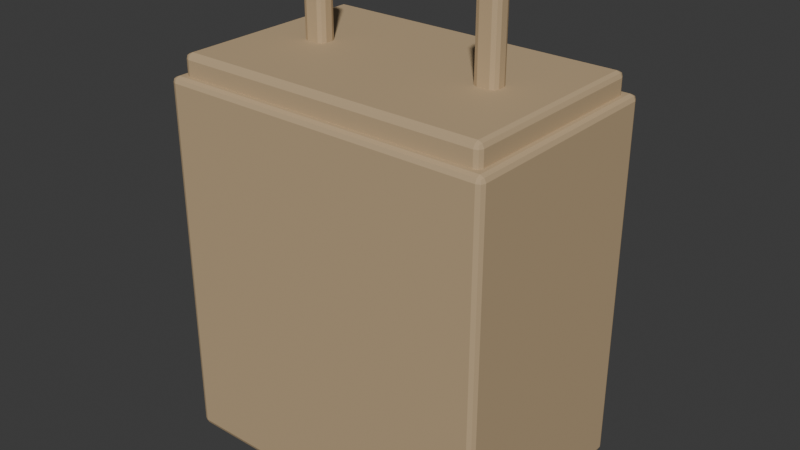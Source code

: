 # Source: Bag.blend  (saved by Blender 4.5.92; exported with 4.5.12 LTS)
import bpy
from mathutils import Matrix  # noqa: F401  (used for matrix-valued properties, if any)

bpy.ops.wm.read_factory_settings(use_empty=True)
scene = bpy.context.scene
scene.name = 'Scene'

# ---- collections
col_collection = bpy.data.collections.new('Collection'); scene.collection.children.link(col_collection)

# ---- materials (node trees are filled in below, after node groups)
mat_mat_bag = bpy.data.materials.new('MAT_Bag')

# ---- material node trees
mat_mat_bag.use_nodes = True; mat_mat_bag.node_tree.nodes.clear()
_N = mat_mat_bag.node_tree.nodes; _L = mat_mat_bag.node_tree.links
n0 = _N.new('ShaderNodeBsdfPrincipled'); n0.name = 'Principled BSDF'; n0.location = (-200, 100)
n0.inputs[0].default_value = (0.52, 0.38, 0.22, 1.0)
n0.inputs[2].default_value = 0.75
n1 = _N.new('ShaderNodeOutputMaterial'); n1.name = 'Material Output'; n1.location = (200, 100)
_L.new(n0.outputs[0], n1.inputs[0])
n1.is_active_output = True

# ---- world
world_world = bpy.data.worlds.new('World'); scene.world = world_world
world_world.use_nodes = True; world_world.node_tree.nodes.clear()
_N = world_world.node_tree.nodes; _L = world_world.node_tree.links
n0 = _N.new('ShaderNodeOutputWorld'); n0.name = 'World Output'; n0.location = (200, 100)
n1 = _N.new('ShaderNodeBackground'); n1.name = 'Background'; n1.location = (-200, 100)
n1.inputs[0].default_value = (0.05088, 0.05088, 0.05088, 1.0)
_L.new(n1.outputs[0], n0.inputs[0])
n0.is_active_output = True
world_world.color = (0.05088, 0.05088, 0.05088)
world_world.sun_shadow_jitter_overblur = 0.0

# ---- meshes
me_bagmesh = bpy.data.meshes.new('BagMesh')
me_bagmesh.from_pydata([(-0.174, -0.114, 0.0), (-0.174, -0.12, 0.006), (-0.18, -0.114, 0.006), (-0.174, -0.1182, 0.001757), (-0.1775, -0.1175, 0.002536), (-0.1782, -0.1182, 0.006), (-0.1782, -0.114, 0.001757), (-0.174, -0.12, 0.394), (-0.174, -0.114, 0.4), (-0.18, -0.114, 0.394), (-0.174, -0.1182, 0.3982), (-0.1775, -0.1175, 0.3975), (-0.1782, -0.114, 0.3982), (-0.1782, -0.1182, 0.394), (-0.174, 0.114, 0.0), (-0.18, 0.114, 0.006), (-0.174, 0.12, 0.006), (-0.1782, 0.114, 0.001757), (-0.1775, 0.1175, 0.002536), (-0.1782, 0.1182, 0.006), (-0.174, 0.1182, 0.001757), (-0.174, 0.114, 0.4), (-0.174, 0.12, 0.394), (-0.18, 0.114, 0.394), (-0.174, 0.1182, 0.3982), (-0.1775, 0.1175, 0.3975), (-0.1782, 0.1182, 0.394), (-0.1782, 0.114, 0.3982), (0.174, -0.114, 0.0), (0.18, -0.114, 0.006), (0.174, -0.12, 0.006), (0.1782, -0.114, 0.001757), (0.1775, -0.1175, 0.002536), (0.1782, -0.1182, 0.006), (0.174, -0.1182, 0.001757), (0.174, -0.114, 0.4), (0.174, -0.12, 0.394), (0.18, -0.114, 0.394), (0.174, -0.1182, 0.3982), (0.1775, -0.1175, 0.3975), (0.1782, -0.1182, 0.394), (0.1782, -0.114, 0.3982), (0.174, 0.114, 0.0), (0.174, 0.12, 0.006), (0.18, 0.114, 0.006), (0.174, 0.1182, 0.001757), (0.1775, 0.1175, 0.002536), (0.1782, 0.1182, 0.006), (0.1782, 0.114, 0.001757), (0.174, 0.114, 0.4), (0.18, 0.114, 0.394), (0.174, 0.12, 0.394), (0.1782, 0.114, 0.3982), (0.1775, 0.1175, 0.3975), (0.1782, 0.1182, 0.394), (0.174, 0.1182, 0.3982), (-0.164, -0.104, 0.3875), (-0.164, -0.11, 0.3935), (-0.17, -0.104, 0.3935), (-0.164, -0.1082, 0.3893), (-0.1675, -0.1075, 0.39), (-0.1682, -0.1082, 0.3935), (-0.1682, -0.104, 0.3893), (-0.164, -0.11, 0.4165), (-0.164, -0.104, 0.4225), (-0.17, -0.104, 0.4165), (-0.164, -0.1082, 0.4207), (-0.1675, -0.1075, 0.42), (-0.1682, -0.104, 0.4207), (-0.1682, -0.1082, 0.4165), (-0.164, 0.104, 0.3875), (-0.17, 0.104, 0.3935), (-0.164, 0.11, 0.3935), (-0.1682, 0.104, 0.3893), (-0.1675, 0.1075, 0.39), (-0.1682, 0.1082, 0.3935), (-0.164, 0.1082, 0.3893), (-0.164, 0.104, 0.4225), (-0.164, 0.11, 0.4165), (-0.17, 0.104, 0.4165), (-0.164, 0.1082, 0.4207), (-0.1675, 0.1075, 0.42), (-0.1682, 0.1082, 0.4165), (-0.1682, 0.104, 0.4207), (0.164, -0.104, 0.3875), (0.17, -0.104, 0.3935), (0.164, -0.11, 0.3935), (0.1682, -0.104, 0.3893), (0.1675, -0.1075, 0.39), (0.1682, -0.1082, 0.3935), (0.164, -0.1082, 0.3893), (0.164, -0.104, 0.4225), (0.164, -0.11, 0.4165), (0.17, -0.104, 0.4165), (0.164, -0.1082, 0.4207), (0.1675, -0.1075, 0.42), (0.1682, -0.1082, 0.4165), (0.1682, -0.104, 0.4207), (0.164, 0.104, 0.3875), (0.164, 0.11, 0.3935), (0.17, 0.104, 0.3935), (0.164, 0.1082, 0.3893), (0.1675, 0.1075, 0.39), (0.1682, 0.1082, 0.3935), (0.1682, 0.104, 0.3893), (0.164, 0.104, 0.4225), (0.17, 0.104, 0.4165), (0.164, 0.11, 0.4165), (0.1682, 0.104, 0.4207), (0.1675, 0.1075, 0.42), (0.1682, 0.1082, 0.4165), (0.164, 0.1082, 0.4207), (-0.1065, -0.004, 0.41), (-0.1065, -0.01, 0.416), (-0.1125, -0.004, 0.416), (-0.1065, -0.008243, 0.4118), (-0.11, -0.007464, 0.4125), (-0.1107, -0.008243, 0.416), (-0.1107, -0.004, 0.4118), (-0.1065, -0.01, 0.504), (-0.1065, -0.004, 0.51), (-0.1125, -0.004, 0.504), (-0.1065, -0.008243, 0.5082), (-0.11, -0.007464, 0.5075), (-0.1107, -0.004, 0.5082), (-0.1107, -0.008243, 0.504), (-0.1065, 0.004, 0.41), (-0.1125, 0.004, 0.416), (-0.1065, 0.01, 0.416), (-0.1107, 0.004, 0.4118), (-0.11, 0.007464, 0.4125), (-0.1107, 0.008243, 0.416), (-0.1065, 0.008243, 0.4118), (-0.1065, 0.004, 0.51), (-0.1065, 0.01, 0.504), (-0.1125, 0.004, 0.504), (-0.1065, 0.008243, 0.5082), (-0.11, 0.007464, 0.5075), (-0.1107, 0.008243, 0.504), (-0.1107, 0.004, 0.5082), (-0.0935, -0.004, 0.41), (-0.0875, -0.004, 0.416), (-0.0935, -0.01, 0.416), (-0.08926, -0.004, 0.4118), (-0.09004, -0.007464, 0.4125), (-0.08926, -0.008243, 0.416), (-0.0935, -0.008243, 0.4118), (-0.0935, -0.004, 0.51), (-0.0935, -0.01, 0.504), (-0.0875, -0.004, 0.504), (-0.0935, -0.008243, 0.5082), (-0.09004, -0.007464, 0.5075), (-0.08926, -0.008243, 0.504), (-0.08926, -0.004, 0.5082), (-0.0935, 0.004, 0.41), (-0.0935, 0.01, 0.416), (-0.0875, 0.004, 0.416), (-0.0935, 0.008243, 0.4118), (-0.09004, 0.007464, 0.4125), (-0.08926, 0.008243, 0.416), (-0.08926, 0.004, 0.4118), (-0.0935, 0.004, 0.51), (-0.0875, 0.004, 0.504), (-0.0935, 0.01, 0.504), (-0.08926, 0.004, 0.5082), (-0.09004, 0.007464, 0.5075), (-0.08926, 0.008243, 0.504), (-0.0935, 0.008243, 0.5082), (0.0935, -0.004, 0.41), (0.0935, -0.01, 0.416), (0.0875, -0.004, 0.416), (0.0935, -0.008243, 0.4118), (0.09004, -0.007464, 0.4125), (0.08926, -0.008243, 0.416), (0.08926, -0.004, 0.4118), (0.0935, -0.01, 0.504), (0.0935, -0.004, 0.51), (0.0875, -0.004, 0.504), (0.0935, -0.008243, 0.5082), (0.09004, -0.007464, 0.5075), (0.08926, -0.004, 0.5082), (0.08926, -0.008243, 0.504), (0.0935, 0.004, 0.41), (0.0875, 0.004, 0.416), (0.0935, 0.01, 0.416), (0.08926, 0.004, 0.4118), (0.09004, 0.007464, 0.4125), (0.08926, 0.008243, 0.416), (0.0935, 0.008243, 0.4118), (0.0935, 0.004, 0.51), (0.0935, 0.01, 0.504), (0.0875, 0.004, 0.504), (0.0935, 0.008243, 0.5082), (0.09004, 0.007464, 0.5075), (0.08926, 0.008243, 0.504), (0.08926, 0.004, 0.5082), (0.1065, -0.004, 0.41), (0.1125, -0.004, 0.416), (0.1065, -0.01, 0.416), (0.1107, -0.004, 0.4118), (0.11, -0.007464, 0.4125), (0.1107, -0.008243, 0.416), (0.1065, -0.008243, 0.4118), (0.1065, -0.004, 0.51), (0.1065, -0.01, 0.504), (0.1125, -0.004, 0.504), (0.1065, -0.008243, 0.5082), (0.11, -0.007464, 0.5075), (0.1107, -0.008243, 0.504), (0.1107, -0.004, 0.5082), (0.1065, 0.004, 0.41), (0.1065, 0.01, 0.416), (0.1125, 0.004, 0.416), (0.1065, 0.008243, 0.4118), (0.11, 0.007464, 0.4125), (0.1107, 0.008243, 0.416), (0.1107, 0.004, 0.4118), (0.1065, 0.004, 0.51), (0.1125, 0.004, 0.504), (0.1065, 0.01, 0.504), (0.1107, 0.004, 0.5082), (0.11, 0.007464, 0.5075), (0.1107, 0.008243, 0.504), (0.1065, 0.008243, 0.5082)], [], [(0, 3, 4, 6), (1, 5, 4, 3), (2, 6, 4, 5), (7, 10, 11, 13), (8, 12, 11, 10), (9, 13, 11, 12), (14, 17, 18, 20), (15, 19, 18, 17), (16, 20, 18, 19), (21, 24, 25, 27), (22, 26, 25, 24), (23, 27, 25, 26), (28, 31, 32, 34), (29, 33, 32, 31), (30, 34, 32, 33), (35, 38, 39, 41), (36, 40, 39, 38), (37, 41, 39, 40), (42, 45, 46, 48), (43, 47, 46, 45), (44, 48, 46, 47), (49, 52, 53, 55), (50, 54, 53, 52), (51, 55, 53, 54), (56, 59, 60, 62), (57, 61, 60, 59), (58, 62, 60, 61), (63, 66, 67, 69), (64, 68, 67, 66), (65, 69, 67, 68), (70, 73, 74, 76), (71, 75, 74, 73), (72, 76, 74, 75), (77, 80, 81, 83), (78, 82, 81, 80), (79, 83, 81, 82), (84, 87, 88, 90), (85, 89, 88, 87), (86, 90, 88, 89), (91, 94, 95, 97), (92, 96, 95, 94), (93, 97, 95, 96), (98, 101, 102, 104), (99, 103, 102, 101), (100, 104, 102, 103), (105, 108, 109, 111), (106, 110, 109, 108), (107, 111, 109, 110), (112, 115, 116, 118), (113, 117, 116, 115), (114, 118, 116, 117), (119, 122, 123, 125), (120, 124, 123, 122), (121, 125, 123, 124), (126, 129, 130, 132), (127, 131, 130, 129), (128, 132, 130, 131), (133, 136, 137, 139), (134, 138, 137, 136), (135, 139, 137, 138), (140, 143, 144, 146), (141, 145, 144, 143), (142, 146, 144, 145), (147, 150, 151, 153), (148, 152, 151, 150), (149, 153, 151, 152), (154, 157, 158, 160), (155, 159, 158, 157), (156, 160, 158, 159), (161, 164, 165, 167), (162, 166, 165, 164), (163, 167, 165, 166), (168, 171, 172, 174), (169, 173, 172, 171), (170, 174, 172, 173), (175, 178, 179, 181), (176, 180, 179, 178), (177, 181, 179, 180), (182, 185, 186, 188), (183, 187, 186, 185), (184, 188, 186, 187), (189, 192, 193, 195), (190, 194, 193, 192), (191, 195, 193, 194), (196, 199, 200, 202), (197, 201, 200, 199), (198, 202, 200, 201), (203, 206, 207, 209), (204, 208, 207, 206), (205, 209, 207, 208), (210, 213, 214, 216), (211, 215, 214, 213), (212, 216, 214, 215), (217, 220, 221, 223), (218, 222, 221, 220), (219, 223, 221, 222), (14, 0, 6, 17), (17, 6, 2, 15), (1, 7, 13, 5), (5, 13, 9, 2), (8, 21, 27, 12), (12, 27, 23, 9), (22, 16, 19, 26), (26, 19, 15, 23), (42, 14, 20, 45), (45, 20, 16, 43), (21, 49, 55, 24), (24, 55, 51, 22), (50, 44, 47, 54), (54, 47, 43, 51), (28, 42, 48, 31), (31, 48, 44, 29), (49, 35, 41, 52), (52, 41, 37, 50), (36, 30, 33, 40), (40, 33, 29, 37), (0, 28, 34, 3), (3, 34, 30, 1), (35, 8, 10, 38), (38, 10, 7, 36), (70, 56, 62, 73), (73, 62, 58, 71), (57, 63, 69, 61), (61, 69, 65, 58), (64, 77, 83, 68), (68, 83, 79, 65), (78, 72, 75, 82), (82, 75, 71, 79), (98, 70, 76, 101), (101, 76, 72, 99), (77, 105, 111, 80), (80, 111, 107, 78), (106, 100, 103, 110), (110, 103, 99, 107), (84, 98, 104, 87), (87, 104, 100, 85), (105, 91, 97, 108), (108, 97, 93, 106), (92, 86, 89, 96), (96, 89, 85, 93), (56, 84, 90, 59), (59, 90, 86, 57), (91, 64, 66, 94), (94, 66, 63, 92), (126, 112, 118, 129), (129, 118, 114, 127), (113, 119, 125, 117), (117, 125, 121, 114), (120, 133, 139, 124), (124, 139, 135, 121), (134, 128, 131, 138), (138, 131, 127, 135), (154, 126, 132, 157), (157, 132, 128, 155), (133, 161, 167, 136), (136, 167, 163, 134), (162, 156, 159, 166), (166, 159, 155, 163), (140, 154, 160, 143), (143, 160, 156, 141), (161, 147, 153, 164), (164, 153, 149, 162), (148, 142, 145, 152), (152, 145, 141, 149), (112, 140, 146, 115), (115, 146, 142, 113), (147, 120, 122, 150), (150, 122, 119, 148), (182, 168, 174, 185), (185, 174, 170, 183), (169, 175, 181, 173), (173, 181, 177, 170), (176, 189, 195, 180), (180, 195, 191, 177), (190, 184, 187, 194), (194, 187, 183, 191), (210, 182, 188, 213), (213, 188, 184, 211), (189, 217, 223, 192), (192, 223, 219, 190), (218, 212, 215, 222), (222, 215, 211, 219), (196, 210, 216, 199), (199, 216, 212, 197), (217, 203, 209, 220), (220, 209, 205, 218), (204, 198, 201, 208), (208, 201, 197, 205), (168, 196, 202, 171), (171, 202, 198, 169), (203, 176, 178, 206), (206, 178, 175, 204), (14, 42, 28, 0), (2, 9, 23, 15), (30, 36, 7, 1), (49, 21, 8, 35), (16, 22, 51, 43), (44, 50, 37, 29), (70, 98, 84, 56), (58, 65, 79, 71), (86, 92, 63, 57), (105, 77, 64, 91), (72, 78, 107, 99), (100, 106, 93, 85), (126, 154, 140, 112), (114, 121, 135, 127), (142, 148, 119, 113), (161, 133, 120, 147), (128, 134, 163, 155), (156, 162, 149, 141), (182, 210, 196, 168), (170, 177, 191, 183), (198, 204, 175, 169), (217, 189, 176, 203), (184, 190, 219, 211), (212, 218, 205, 197)])
_uv = me_bagmesh.uv_layers.new(name='UVMap')
_uv.uv.foreach_set('vector', [0.1292, 0.7437, 0.1292, 0.75, 0.1268, 0.75, 0.125, 0.7438, 0.3788, 0.9958, 0.3787, 1.0, 0.3766, 1.0, 0.375, 0.9958, 0.3787, 0.00625, 0.375, 0.00625, 0.375, 0.002642, 0.3787, 0.0, 0.6213, 0.9958, 0.625, 0.9958, 0.625, 0.9982, 0.6212, 1.0, 0.8708, 0.7437, 0.875, 0.7438, 0.875, 0.7474, 0.8708, 0.75, 0.6213, 0.00625, 0.6212, 0.0, 0.6234, 0.0, 0.625, 0.00625, 0.1292, 0.5063, 0.125, 0.5063, 0.125, 0.5026, 0.1292, 0.5, 0.3787, 0.2438, 0.3787, 0.25, 0.3758, 0.2509, 0.375, 0.2437, 0.3787, 0.2542, 0.375, 0.2542, 0.3758, 0.2509, 0.3787, 0.25, 0.8708, 0.5063, 0.8708, 0.5, 0.8732, 0.5, 0.875, 0.5063, 0.6213, 0.2542, 0.6212, 0.25, 0.6242, 0.2487, 0.625, 0.2542, 0.6213, 0.2438, 0.625, 0.2438, 0.6242, 0.2487, 0.6212, 0.25, 0.3708, 0.7437, 0.375, 0.7437, 0.3755, 0.7497, 0.3729, 0.7521, 0.3787, 0.7437, 0.3787, 0.75, 0.3755, 0.7497, 0.375, 0.7437, 0.3787, 0.7542, 0.3729, 0.7521, 0.3755, 0.7497, 0.3787, 0.75, 0.6292, 0.7437, 0.6271, 0.7521, 0.6251, 0.7491, 0.625, 0.7438, 0.6213, 0.7542, 0.6212, 0.75, 0.6251, 0.7491, 0.6271, 0.7521, 0.6213, 0.7437, 0.625, 0.7438, 0.6251, 0.7491, 0.6212, 0.75, 0.3708, 0.5063, 0.3729, 0.4979, 0.3749, 0.5009, 0.375, 0.5063, 0.3788, 0.4958, 0.3788, 0.5, 0.3749, 0.5009, 0.3729, 0.4979, 0.3787, 0.5062, 0.375, 0.5063, 0.3749, 0.5009, 0.3788, 0.5, 0.6292, 0.5063, 0.625, 0.5063, 0.6245, 0.5003, 0.6271, 0.4979, 0.6213, 0.5062, 0.6212, 0.5, 0.6245, 0.5003, 0.625, 0.5063, 0.6213, 0.4958, 0.6271, 0.4979, 0.6245, 0.5003, 0.6212, 0.5, 0.1294, 0.7432, 0.1294, 0.75, 0.1269, 0.75, 0.125, 0.7432, 0.4179, 0.9956, 0.4179, 1.0, 0.3931, 1.0, 0.375, 0.9956, 0.4179, 0.006818, 0.375, 0.006818, 0.375, 0.002882, 0.4179, 0.0, 0.5821, 0.9956, 0.625, 0.9956, 0.625, 0.9981, 0.5821, 1.0, 0.8706, 0.7432, 0.875, 0.7432, 0.875, 0.7471, 0.8706, 0.75, 0.5821, 0.006818, 0.5821, 0.0, 0.6069, 0.0, 0.625, 0.006818, 0.1294, 0.5068, 0.125, 0.5068, 0.125, 0.5029, 0.1294, 0.5, 0.4179, 0.2432, 0.4179, 0.25, 0.3841, 0.2509, 0.375, 0.2432, 0.4179, 0.2544, 0.375, 0.2544, 0.3841, 0.2509, 0.4179, 0.25, 0.8706, 0.5068, 0.8706, 0.5, 0.8731, 0.5, 0.875, 0.5068, 0.5821, 0.2544, 0.5821, 0.25, 0.6159, 0.2486, 0.625, 0.2544, 0.5821, 0.2432, 0.625, 0.2432, 0.6159, 0.2486, 0.5821, 0.25, 0.3706, 0.7432, 0.375, 0.7432, 0.381, 0.7497, 0.3728, 0.7522, 0.4179, 0.7432, 0.4179, 0.75, 0.381, 0.7497, 0.375, 0.7432, 0.4179, 0.7544, 0.3728, 0.7522, 0.381, 0.7497, 0.4179, 0.75, 0.6294, 0.7432, 0.6272, 0.7522, 0.6196, 0.749, 0.625, 0.7432, 0.5821, 0.7544, 0.5821, 0.75, 0.6196, 0.749, 0.6272, 0.7522, 0.5821, 0.7432, 0.625, 0.7432, 0.6196, 0.749, 0.5821, 0.75, 0.3706, 0.5068, 0.3728, 0.4978, 0.3804, 0.501, 0.375, 0.5068, 0.4179, 0.4956, 0.4179, 0.5, 0.3804, 0.501, 0.3728, 0.4978, 0.4179, 0.5068, 0.375, 0.5068, 0.3804, 0.501, 0.4179, 0.5, 0.6294, 0.5068, 0.625, 0.5068, 0.619, 0.5003, 0.6272, 0.4978, 0.5821, 0.5068, 0.5821, 0.5, 0.619, 0.5003, 0.625, 0.5068, 0.5821, 0.4956, 0.6272, 0.4978, 0.619, 0.5003, 0.5821, 0.5, 0.185, 0.675, 0.185, 0.75, 0.1504, 0.75, 0.125, 0.675, 0.39, 0.94, 0.39, 1.0, 0.3813, 1.0, 0.375, 0.94, 0.39, 0.075, 0.375, 0.075, 0.375, 0.0317, 0.39, 0.0, 0.61, 0.94, 0.625, 0.94, 0.625, 0.9746, 0.61, 1.0, 0.815, 0.675, 0.875, 0.675, 0.875, 0.7183, 0.815, 0.75, 0.61, 0.075, 0.61, 0.0, 0.6187, 0.0, 0.625, 0.075, 0.185, 0.575, 0.125, 0.575, 0.125, 0.5317, 0.185, 0.5, 0.39, 0.175, 0.39, 0.25, 0.3782, 0.2627, 0.375, 0.175, 0.39, 0.31, 0.375, 0.31, 0.3782, 0.2627, 0.39, 0.25, 0.815, 0.575, 0.815, 0.5, 0.8496, 0.5, 0.875, 0.575, 0.61, 0.31, 0.61, 0.25, 0.6218, 0.2342, 0.625, 0.31, 0.61, 0.175, 0.625, 0.175, 0.6218, 0.2342, 0.61, 0.25, 0.315, 0.675, 0.375, 0.675, 0.3771, 0.7479, 0.345, 0.78, 0.39, 0.675, 0.39, 0.75, 0.3771, 0.7479, 0.375, 0.675, 0.39, 0.81, 0.345, 0.78, 0.3771, 0.7479, 0.39, 0.75, 0.685, 0.675, 0.655, 0.78, 0.6313, 0.7394, 0.625, 0.675, 0.61, 0.81, 0.61, 0.75, 0.6313, 0.7394, 0.655, 0.78, 0.61, 0.675, 0.625, 0.675, 0.6313, 0.7394, 0.61, 0.75, 0.315, 0.575, 0.345, 0.47, 0.3687, 0.5106, 0.375, 0.575, 0.39, 0.44, 0.39, 0.5, 0.3687, 0.5106, 0.345, 0.47, 0.39, 0.575, 0.375, 0.575, 0.3687, 0.5106, 0.39, 0.5, 0.685, 0.575, 0.625, 0.575, 0.6229, 0.5021, 0.655, 0.47, 0.61, 0.575, 0.61, 0.5, 0.6229, 0.5021, 0.625, 0.575, 0.61, 0.44, 0.655, 0.47, 0.6229, 0.5021, 0.61, 0.5, 0.185, 0.675, 0.185, 0.75, 0.1504, 0.75, 0.125, 0.675, 0.39, 0.94, 0.39, 1.0, 0.3813, 1.0, 0.375, 0.94, 0.39, 0.075, 0.375, 0.075, 0.375, 0.0317, 0.39, 0.0, 0.61, 0.94, 0.625, 0.94, 0.625, 0.9746, 0.61, 1.0, 0.815, 0.675, 0.875, 0.675, 0.875, 0.7183, 0.815, 0.75, 0.61, 0.075, 0.61, 0.0, 0.6187, 0.0, 0.625, 0.075, 0.185, 0.575, 0.125, 0.575, 0.125, 0.5317, 0.185, 0.5, 0.39, 0.175, 0.39, 0.25, 0.3782, 0.2627, 0.375, 0.175, 0.39, 0.31, 0.375, 0.31, 0.3782, 0.2627, 0.39, 0.25, 0.815, 0.575, 0.815, 0.5, 0.8496, 0.5, 0.875, 0.575, 0.61, 0.31, 0.61, 0.25, 0.6218, 0.2342, 0.625, 0.31, 0.61, 0.175, 0.625, 0.175, 0.6218, 0.2342, 0.61, 0.25, 0.315, 0.675, 0.375, 0.675, 0.3771, 0.7479, 0.345, 0.78, 0.39, 0.675, 0.39, 0.75, 0.3771, 0.7479, 0.375, 0.675, 0.39, 0.81, 0.345, 0.78, 0.3771, 0.7479, 0.39, 0.75, 0.685, 0.675, 0.655, 0.78, 0.6313, 0.7394, 0.625, 0.675, 0.61, 0.81, 0.61, 0.75, 0.6313, 0.7394, 0.655, 0.78, 0.61, 0.675, 0.625, 0.675, 0.6313, 0.7394, 0.61, 0.75, 0.315, 0.575, 0.345, 0.47, 0.3687, 0.5106, 0.375, 0.575, 0.39, 0.44, 0.39, 0.5, 0.3687, 0.5106, 0.345, 0.47, 0.39, 0.575, 0.375, 0.575, 0.3687, 0.5106, 0.39, 0.5, 0.685, 0.575, 0.625, 0.575, 0.6229, 0.5021, 0.655, 0.47, 0.61, 0.575, 0.61, 0.5, 0.6229, 0.5021, 0.625, 0.575, 0.61, 0.44, 0.655, 0.47, 0.6229, 0.5021, 0.61, 0.5, 0.1292, 0.5063, 0.1292, 0.7437, 0.125, 0.7438, 0.125, 0.5063, 0.375, 0.2437, 0.375, 0.00625, 0.3787, 0.00625, 0.3787, 0.2438, 0.3788, 0.9958, 0.6213, 0.9958, 0.6212, 1.0, 0.3787, 1.0, 0.3787, 0.0, 0.6212, 0.0, 0.6213, 0.00625, 0.3787, 0.00625, 0.8708, 0.7437, 0.8708, 0.5063, 0.875, 0.5063, 0.875, 0.7438, 0.625, 0.00625, 0.625, 0.2438, 0.6213, 0.2438, 0.6213, 0.00625, 0.6213, 0.2542, 0.3787, 0.2542, 0.3787, 0.25, 0.6212, 0.25, 0.6212, 0.25, 0.3787, 0.25, 0.3787, 0.2438, 0.6213, 0.2438, 0.3708, 0.5063, 0.1292, 0.5063, 0.1292, 0.5, 0.3729, 0.4979, 0.3729, 0.4979, 0.375, 0.2542, 0.3787, 0.2542, 0.3788, 0.4958, 0.8708, 0.5063, 0.6292, 0.5063, 0.6271, 0.4979, 0.8708, 0.5, 0.625, 0.2542, 0.6271, 0.4979, 0.6213, 0.4958, 0.6213, 0.2542, 0.6213, 0.5062, 0.3787, 0.5062, 0.3788, 0.5, 0.6212, 0.5, 0.6212, 0.5, 0.3788, 0.5, 0.3788, 0.4958, 0.6213, 0.4958, 0.3708, 0.7437, 0.3708, 0.5063, 0.375, 0.5063, 0.375, 0.7437, 0.375, 0.7437, 0.375, 0.5063, 0.3787, 0.5062, 0.3787, 0.7437, 0.6292, 0.5063, 0.6292, 0.7437, 0.625, 0.7438, 0.625, 0.5063, 0.625, 0.5063, 0.625, 0.7438, 0.6213, 0.7437, 0.6213, 0.5062, 0.6213, 0.7542, 0.3787, 0.7542, 0.3787, 0.75, 0.6212, 0.75, 0.6212, 0.75, 0.3787, 0.75, 0.3787, 0.7437, 0.6213, 0.7437, 0.1292, 0.7437, 0.3708, 0.7437, 0.3729, 0.7521, 0.1292, 0.75, 0.375, 0.9958, 0.3729, 0.7521, 0.3787, 0.7542, 0.3788, 0.9958, 0.6292, 0.7437, 0.8708, 0.7437, 0.8708, 0.75, 0.6271, 0.7521, 0.6271, 0.7521, 0.625, 0.9958, 0.6213, 0.9958, 0.6213, 0.7542, 0.1294, 0.5068, 0.1294, 0.7432, 0.125, 0.7432, 0.125, 0.5068, 0.375, 0.2432, 0.375, 0.006818, 0.4179, 0.006818, 0.4179, 0.2432, 0.4179, 0.9956, 0.5821, 0.9956, 0.5821, 1.0, 0.4179, 1.0, 0.4179, 0.0, 0.5821, 0.0, 0.5821, 0.006818, 0.4179, 0.006818, 0.8706, 0.7432, 0.8706, 0.5068, 0.875, 0.5068, 0.875, 0.7432, 0.625, 0.006818, 0.625, 0.2432, 0.5821, 0.2432, 0.5821, 0.006818, 0.5821, 0.2544, 0.4179, 0.2544, 0.4179, 0.25, 0.5821, 0.25, 0.5821, 0.25, 0.4179, 0.25, 0.4179, 0.2432, 0.5821, 0.2432, 0.3706, 0.5068, 0.1294, 0.5068, 0.1294, 0.5, 0.3728, 0.4978, 0.3728, 0.4978, 0.375, 0.2544, 0.4179, 0.2544, 0.4179, 0.4956, 0.8706, 0.5068, 0.6294, 0.5068, 0.6272, 0.4978, 0.8706, 0.5, 0.625, 0.2544, 0.6272, 0.4978, 0.5821, 0.4956, 0.5821, 0.2544, 0.5821, 0.5068, 0.4179, 0.5068, 0.4179, 0.5, 0.5821, 0.5, 0.5821, 0.5, 0.4179, 0.5, 0.4179, 0.4956, 0.5821, 0.4956, 0.3706, 0.7432, 0.3706, 0.5068, 0.375, 0.5068, 0.375, 0.7432, 0.375, 0.7432, 0.375, 0.5068, 0.4179, 0.5068, 0.4179, 0.7432, 0.6294, 0.5068, 0.6294, 0.7432, 0.625, 0.7432, 0.625, 0.5068, 0.625, 0.5068, 0.625, 0.7432, 0.5821, 0.7432, 0.5821, 0.5068, 0.5821, 0.7544, 0.4179, 0.7544, 0.4179, 0.75, 0.5821, 0.75, 0.5821, 0.75, 0.4179, 0.75, 0.4179, 0.7432, 0.5821, 0.7432, 0.1294, 0.7432, 0.3706, 0.7432, 0.3728, 0.7522, 0.1294, 0.75, 0.375, 0.9956, 0.3728, 0.7522, 0.4179, 0.7544, 0.4179, 0.9956, 0.6294, 0.7432, 0.8706, 0.7432, 0.8706, 0.75, 0.6272, 0.7522, 0.6272, 0.7522, 0.625, 0.9956, 0.5821, 0.9956, 0.5821, 0.7544, 0.185, 0.575, 0.185, 0.675, 0.125, 0.675, 0.125, 0.575, 0.375, 0.175, 0.375, 0.075, 0.39, 0.075, 0.39, 0.175, 0.39, 0.94, 0.61, 0.94, 0.61, 1.0, 0.39, 1.0, 0.39, 0.0, 0.61, 0.0, 0.61, 0.075, 0.39, 0.075, 0.815, 0.675, 0.815, 0.575, 0.875, 0.575, 0.875, 0.675, 0.625, 0.075, 0.625, 0.175, 0.61, 0.175, 0.61, 0.075, 0.61, 0.31, 0.39, 0.31, 0.39, 0.25, 0.61, 0.25, 0.61, 0.25, 0.39, 0.25, 0.39, 0.175, 0.61, 0.175, 0.315, 0.575, 0.185, 0.575, 0.185, 0.5, 0.345, 0.47, 0.345, 0.47, 0.375, 0.31, 0.39, 0.31, 0.39, 0.44, 0.815, 0.575, 0.685, 0.575, 0.655, 0.47, 0.815, 0.5, 0.625, 0.31, 0.655, 0.47, 0.61, 0.44, 0.61, 0.31, 0.61, 0.575, 0.39, 0.575, 0.39, 0.5, 0.61, 0.5, 0.61, 0.5, 0.39, 0.5, 0.39, 0.44, 0.61, 0.44, 0.315, 0.675, 0.315, 0.575, 0.375, 0.575, 0.375, 0.675, 0.375, 0.675, 0.375, 0.575, 0.39, 0.575, 0.39, 0.675, 0.685, 0.575, 0.685, 0.675, 0.625, 0.675, 0.625, 0.575, 0.625, 0.575, 0.625, 0.675, 0.61, 0.675, 0.61, 0.575, 0.61, 0.81, 0.39, 0.81, 0.39, 0.75, 0.61, 0.75, 0.61, 0.75, 0.39, 0.75, 0.39, 0.675, 0.61, 0.675, 0.185, 0.675, 0.315, 0.675, 0.345, 0.78, 0.185, 0.75, 0.375, 0.94, 0.345, 0.78, 0.39, 0.81, 0.39, 0.94, 0.685, 0.675, 0.815, 0.675, 0.815, 0.75, 0.655, 0.78, 0.655, 0.78, 0.625, 0.94, 0.61, 0.94, 0.61, 0.81, 0.185, 0.575, 0.185, 0.675, 0.125, 0.675, 0.125, 0.575, 0.375, 0.175, 0.375, 0.075, 0.39, 0.075, 0.39, 0.175, 0.39, 0.94, 0.61, 0.94, 0.61, 1.0, 0.39, 1.0, 0.39, 0.0, 0.61, 0.0, 0.61, 0.075, 0.39, 0.075, 0.815, 0.675, 0.815, 0.575, 0.875, 0.575, 0.875, 0.675, 0.625, 0.075, 0.625, 0.175, 0.61, 0.175, 0.61, 0.075, 0.61, 0.31, 0.39, 0.31, 0.39, 0.25, 0.61, 0.25, 0.61, 0.25, 0.39, 0.25, 0.39, 0.175, 0.61, 0.175, 0.315, 0.575, 0.185, 0.575, 0.185, 0.5, 0.345, 0.47, 0.345, 0.47, 0.375, 0.31, 0.39, 0.31, 0.39, 0.44, 0.815, 0.575, 0.685, 0.575, 0.655, 0.47, 0.815, 0.5, 0.625, 0.31, 0.655, 0.47, 0.61, 0.44, 0.61, 0.31, 0.61, 0.575, 0.39, 0.575, 0.39, 0.5, 0.61, 0.5, 0.61, 0.5, 0.39, 0.5, 0.39, 0.44, 0.61, 0.44, 0.315, 0.675, 0.315, 0.575, 0.375, 0.575, 0.375, 0.675, 0.375, 0.675, 0.375, 0.575, 0.39, 0.575, 0.39, 0.675, 0.685, 0.575, 0.685, 0.675, 0.625, 0.675, 0.625, 0.575, 0.625, 0.575, 0.625, 0.675, 0.61, 0.675, 0.61, 0.575, 0.61, 0.81, 0.39, 0.81, 0.39, 0.75, 0.61, 0.75, 0.61, 0.75, 0.39, 0.75, 0.39, 0.675, 0.61, 0.675, 0.185, 0.675, 0.315, 0.675, 0.345, 0.78, 0.185, 0.75, 0.375, 0.94, 0.345, 0.78, 0.39, 0.81, 0.39, 0.94, 0.685, 0.675, 0.815, 0.675, 0.815, 0.75, 0.655, 0.78, 0.655, 0.78, 0.625, 0.94, 0.61, 0.94, 0.61, 0.81, 0.1292, 0.5063, 0.3708, 0.5063, 0.3708, 0.7437, 0.1292, 0.7437, 0.3787, 0.00625, 0.6213, 0.00625, 0.6213, 0.2438, 0.3787, 0.2438, 0.3787, 0.7542, 0.6213, 0.7542, 0.6213, 0.9958, 0.3788, 0.9958, 0.6292, 0.5063, 0.8708, 0.5063, 0.8708, 0.7437, 0.6292, 0.7437, 0.3787, 0.2542, 0.6213, 0.2542, 0.6213, 0.4958, 0.3788, 0.4958, 0.3787, 0.5062, 0.6213, 0.5062, 0.6213, 0.7437, 0.3787, 0.7437, 0.1294, 0.5068, 0.3706, 0.5068, 0.3706, 0.7432, 0.1294, 0.7432, 0.4179, 0.006818, 0.5821, 0.006818, 0.5821, 0.2432, 0.4179, 0.2432, 0.4179, 0.7544, 0.5821, 0.7544, 0.5821, 0.9956, 0.4179, 0.9956, 0.6294, 0.5068, 0.8706, 0.5068, 0.8706, 0.7432, 0.6294, 0.7432, 0.4179, 0.2544, 0.5821, 0.2544, 0.5821, 0.4956, 0.4179, 0.4956, 0.4179, 0.5068, 0.5821, 0.5068, 0.5821, 0.7432, 0.4179, 0.7432, 0.185, 0.575, 0.315, 0.575, 0.315, 0.675, 0.185, 0.675, 0.39, 0.075, 0.61, 0.075, 0.61, 0.175, 0.39, 0.175, 0.39, 0.81, 0.61, 0.81, 0.61, 0.94, 0.39, 0.94, 0.685, 0.575, 0.815, 0.575, 0.815, 0.675, 0.685, 0.675, 0.39, 0.31, 0.61, 0.31, 0.61, 0.44, 0.39, 0.44, 0.39, 0.575, 0.61, 0.575, 0.61, 0.675, 0.39, 0.675, 0.185, 0.575, 0.315, 0.575, 0.315, 0.675, 0.185, 0.675, 0.39, 0.075, 0.61, 0.075, 0.61, 0.175, 0.39, 0.175, 0.39, 0.81, 0.61, 0.81, 0.61, 0.94, 0.39, 0.94, 0.685, 0.575, 0.815, 0.575, 0.815, 0.675, 0.685, 0.675, 0.39, 0.31, 0.61, 0.31, 0.61, 0.44, 0.39, 0.44, 0.39, 0.575, 0.61, 0.575, 0.61, 0.675, 0.39, 0.675])
me_bagmesh.materials.append(mat_mat_bag)
me_bagmesh.update()

# ---- objects
ob_bag = bpy.data.objects.new('Bag', me_bagmesh)

# ---- transforms, parenting, visibility, modifiers, constraints
ob_bag.location = (0.0, 0.0, 0.0)

# ---- collection membership
col_collection.objects.link(ob_bag)

# ---- scene / render settings (as saved in the file)
scene.frame_start = 1; scene.frame_end = 250; scene.frame_set(1)
scene.render.engine = 'BLENDER_EEVEE_NEXT'
bpy.context.view_layer.update()

# ---- added for rendering (the .blend has no active camera and no usable light): camera, sun
cam_auto = bpy.data.cameras.new('AutoCamera')
cam_auto.lens = 50.0
cam_auto.sensor_width = 36.0
cam_auto.clip_end = 1000.0
ob_auto_camera = bpy.data.objects.new('AutoCamera', cam_auto)
scene.collection.objects.link(ob_auto_camera)
ob_auto_camera.location = (0.618795, -0.742554, 0.750036)
ob_auto_camera.rotation_euler = (1.09748, -7.21219e-08, 0.694738)
scene.camera = ob_auto_camera
light_auto_sun = bpy.data.lights.new('AutoSun', 'SUN')
light_auto_sun.energy = 3.0
light_auto_sun.angle = 0.0523599
ob_auto_sun = bpy.data.objects.new('AutoSun', light_auto_sun)
scene.collection.objects.link(ob_auto_sun)
ob_auto_sun.rotation_euler = (0.872665, 0.174533, 0.523599)
bpy.context.view_layer.update()
